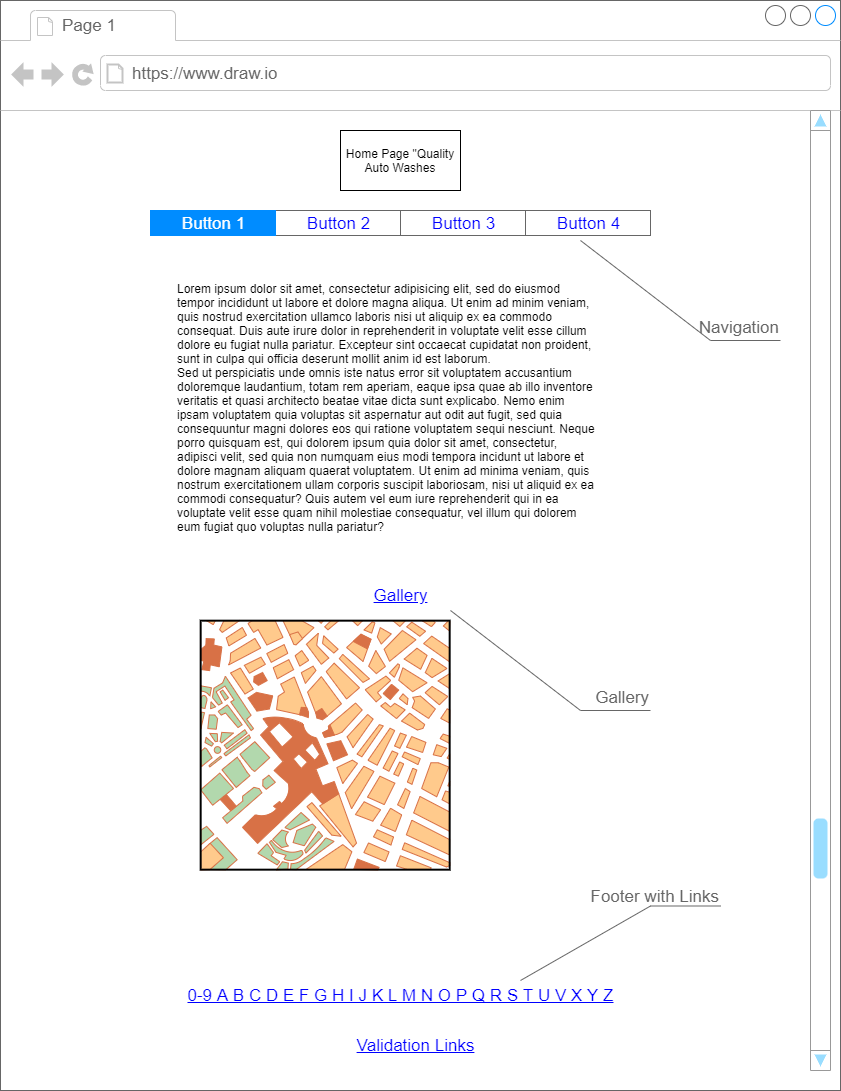

The diagram above was exported from draw.io. Its source (the exported page's mxGraphModel, read from the mxfile embedded in the PNG):
<mxGraphModel dx="1182" dy="522" grid="1" gridSize="10" guides="1" tooltips="1" connect="1" arrows="1" fold="1" page="1" pageScale="1" pageWidth="850" pageHeight="1100" math="0" shadow="0">
  <root>
    <mxCell id="0" />
    <mxCell id="1" parent="0" />
    <mxCell id="-ZGcTi0J9afdJE_96szq-7" value="" style="strokeWidth=1;shadow=0;dashed=0;align=center;html=1;shape=mxgraph.mockup.containers.browserWindow;rSize=0;strokeColor=#666666;strokeColor2=#008cff;strokeColor3=#c4c4c4;mainText=,;recursiveResize=0;" vertex="1" parent="1">
      <mxGeometry x="10" y="10" width="840" height="1090" as="geometry" />
    </mxCell>
    <mxCell id="-ZGcTi0J9afdJE_96szq-8" value="Page 1" style="strokeWidth=1;shadow=0;dashed=0;align=center;html=1;shape=mxgraph.mockup.containers.anchor;fontSize=17;fontColor=#666666;align=left;" vertex="1" parent="-ZGcTi0J9afdJE_96szq-7">
      <mxGeometry x="60" y="12" width="110" height="26" as="geometry" />
    </mxCell>
    <mxCell id="-ZGcTi0J9afdJE_96szq-9" value="https://www.draw.io" style="strokeWidth=1;shadow=0;dashed=0;align=center;html=1;shape=mxgraph.mockup.containers.anchor;rSize=0;fontSize=17;fontColor=#666666;align=left;" vertex="1" parent="-ZGcTi0J9afdJE_96szq-7">
      <mxGeometry x="130" y="60" width="250" height="26" as="geometry" />
    </mxCell>
    <mxCell id="-ZGcTi0J9afdJE_96szq-10" value="" style="verticalLabelPosition=bottom;shadow=0;dashed=0;align=center;html=1;verticalAlign=top;strokeWidth=1;shape=mxgraph.mockup.navigation.scrollBar;strokeColor=#999999;barPos=20;fillColor2=#99ddff;strokeColor2=none;direction=north;" vertex="1" parent="-ZGcTi0J9afdJE_96szq-7">
      <mxGeometry x="810" y="110" width="20" height="960" as="geometry" />
    </mxCell>
    <mxCell id="-ZGcTi0J9afdJE_96szq-11" value="Lorem ipsum dolor sit amet, consectetur adipisicing elit, sed do eiusmod tempor incididunt ut labore et dolore magna aliqua. Ut enim ad minim veniam, quis nostrud exercitation ullamco laboris nisi ut aliquip ex ea commodo consequat. Duis aute irure dolor in reprehenderit in voluptate velit esse cillum dolore eu fugiat nulla pariatur. Excepteur sint occaecat cupidatat non proident, sunt in culpa qui officia deserunt mollit anim id est laborum.&#10;Sed ut perspiciatis unde omnis iste natus error sit voluptatem accusantium doloremque laudantium, totam rem aperiam, eaque ipsa quae ab illo inventore veritatis et quasi architecto beatae vitae dicta sunt explicabo. Nemo enim ipsam voluptatem quia voluptas sit aspernatur aut odit aut fugit, sed quia consequuntur magni dolores eos qui ratione voluptatem sequi nesciunt. Neque porro quisquam est, qui dolorem ipsum quia dolor sit amet, consectetur, adipisci velit, sed quia non numquam eius modi tempora incidunt ut labore et dolore magnam aliquam quaerat voluptatem. Ut enim ad minima veniam, quis nostrum exercitationem ullam corporis suscipit laboriosam, nisi ut aliquid ex ea commodi consequatur? Quis autem vel eum iure reprehenderit qui in ea voluptate velit esse quam nihil molestiae consequatur, vel illum qui dolorem eum fugiat quo voluptas nulla pariatur?" style="text;spacingTop=-5;whiteSpace=wrap;html=1;align=left;fontSize=12;fontFamily=Helvetica;fillColor=none;strokeColor=none;" vertex="1" parent="-ZGcTi0J9afdJE_96szq-7">
      <mxGeometry x="175" y="280" width="420" height="260" as="geometry" />
    </mxCell>
    <mxCell id="-ZGcTi0J9afdJE_96szq-12" value="Gallery" style="shape=rectangle;strokeColor=none;fillColor=none;linkText=;fontSize=17;fontColor=#0000ff;fontStyle=4;html=1;align=center;" vertex="1" parent="-ZGcTi0J9afdJE_96szq-7">
      <mxGeometry x="325" y="580" width="150" height="30" as="geometry" />
    </mxCell>
    <mxCell id="-ZGcTi0J9afdJE_96szq-13" value="" style="verticalLabelPosition=bottom;shadow=0;dashed=0;align=center;html=1;verticalAlign=top;strokeWidth=1;shape=mxgraph.mockup.misc.map;" vertex="1" parent="-ZGcTi0J9afdJE_96szq-7">
      <mxGeometry x="200" y="620" width="250" height="250" as="geometry" />
    </mxCell>
    <mxCell id="-ZGcTi0J9afdJE_96szq-16" value="Gallery" style="strokeWidth=1;shadow=0;dashed=0;align=center;html=1;shape=mxgraph.mockup.text.callout;linkText=;textSize=17;textColor=#666666;callDir=SE;callStyle=line;fontSize=17;fontColor=#666666;align=right;verticalAlign=bottom;strokeColor=#666666;" vertex="1" parent="-ZGcTi0J9afdJE_96szq-7">
      <mxGeometry x="450" y="610" width="200" height="100" as="geometry" />
    </mxCell>
    <mxCell id="-ZGcTi0J9afdJE_96szq-25" value="Navigation" style="strokeWidth=1;shadow=0;dashed=0;align=center;html=1;shape=mxgraph.mockup.text.callout;linkText=;textSize=17;textColor=#666666;callDir=SE;callStyle=line;fontSize=17;fontColor=#666666;align=right;verticalAlign=bottom;strokeColor=#666666;" vertex="1" parent="-ZGcTi0J9afdJE_96szq-7">
      <mxGeometry x="580" y="240" width="200" height="100" as="geometry" />
    </mxCell>
    <mxCell id="-ZGcTi0J9afdJE_96szq-26" value="0-9 A B C D E F G H I J K L M N O P Q R S T U V X Y Z" style="strokeWidth=1;shadow=0;dashed=0;align=center;html=1;shape=mxgraph.mockup.text.alphanumeric;linkText=;html=1;fontStyle=4;fontSize=17;fontColor=#0000ff;" vertex="1" parent="-ZGcTi0J9afdJE_96szq-7">
      <mxGeometry x="175" y="970" width="450" height="50" as="geometry" />
    </mxCell>
    <mxCell id="-ZGcTi0J9afdJE_96szq-27" value="Footer with Links" style="strokeWidth=1;shadow=0;dashed=0;align=center;html=1;shape=mxgraph.mockup.text.callout;linkText=;textSize=17;textColor=#666666;callDir=NE;callStyle=line;fontSize=17;fontColor=#666666;align=right;verticalAlign=top;strokeColor=#666666;" vertex="1" parent="-ZGcTi0J9afdJE_96szq-7">
      <mxGeometry x="520" y="880" width="200" height="100" as="geometry" />
    </mxCell>
    <mxCell id="-ZGcTi0J9afdJE_96szq-28" value="Validation Links" style="shape=rectangle;strokeColor=none;fillColor=none;linkText=;fontSize=17;fontColor=#0000ff;fontStyle=4;html=1;align=center;" vertex="1" parent="-ZGcTi0J9afdJE_96szq-7">
      <mxGeometry x="340" y="1030" width="150" height="30" as="geometry" />
    </mxCell>
    <mxCell id="-ZGcTi0J9afdJE_96szq-30" value="Home Page &quot;Quality Auto Washes" style="rounded=0;whiteSpace=wrap;html=1;" vertex="1" parent="-ZGcTi0J9afdJE_96szq-7">
      <mxGeometry x="340" y="130" width="120" height="60" as="geometry" />
    </mxCell>
    <mxCell id="-ZGcTi0J9afdJE_96szq-18" value="" style="strokeWidth=1;shadow=0;dashed=0;align=center;html=1;shape=mxgraph.mockup.text.rrect;rSize=0;strokeColor=#666666;" vertex="1" parent="-ZGcTi0J9afdJE_96szq-7">
      <mxGeometry x="150" y="210" width="500" height="25" as="geometry" />
    </mxCell>
    <mxCell id="-ZGcTi0J9afdJE_96szq-19" value="Button 2" style="strokeColor=inherit;fillColor=inherit;gradientColor=inherit;strokeWidth=1;shadow=0;dashed=0;align=center;html=1;shape=mxgraph.mockup.text.rrect;rSize=0;fontSize=17;fontColor=#0000ff;" vertex="1" parent="-ZGcTi0J9afdJE_96szq-18">
      <mxGeometry x="125" width="125" height="25" as="geometry" />
    </mxCell>
    <mxCell id="-ZGcTi0J9afdJE_96szq-20" value="Button 3" style="strokeColor=inherit;fillColor=inherit;gradientColor=inherit;strokeWidth=1;shadow=0;dashed=0;align=center;html=1;shape=mxgraph.mockup.text.rrect;rSize=0;fontSize=17;fontColor=#0000ff;" vertex="1" parent="-ZGcTi0J9afdJE_96szq-18">
      <mxGeometry x="250" width="125" height="25" as="geometry" />
    </mxCell>
    <mxCell id="-ZGcTi0J9afdJE_96szq-21" value="Button 4" style="strokeColor=inherit;fillColor=inherit;gradientColor=inherit;strokeWidth=1;shadow=0;dashed=0;align=center;html=1;shape=mxgraph.mockup.text.rrect;rSize=0;fontSize=17;fontColor=#0000ff;" vertex="1" parent="-ZGcTi0J9afdJE_96szq-18">
      <mxGeometry x="375" width="125" height="25" as="geometry" />
    </mxCell>
    <mxCell id="-ZGcTi0J9afdJE_96szq-22" value="Button 1" style="strokeWidth=1;shadow=0;dashed=0;align=center;html=1;shape=mxgraph.mockup.text.rrect;rSize=0;fontSize=17;fontColor=#ffffff;fillColor=#008cff;strokeColor=#008cff;" vertex="1" parent="-ZGcTi0J9afdJE_96szq-18">
      <mxGeometry width="125" height="25" as="geometry" />
    </mxCell>
  </root>
</mxGraphModel>